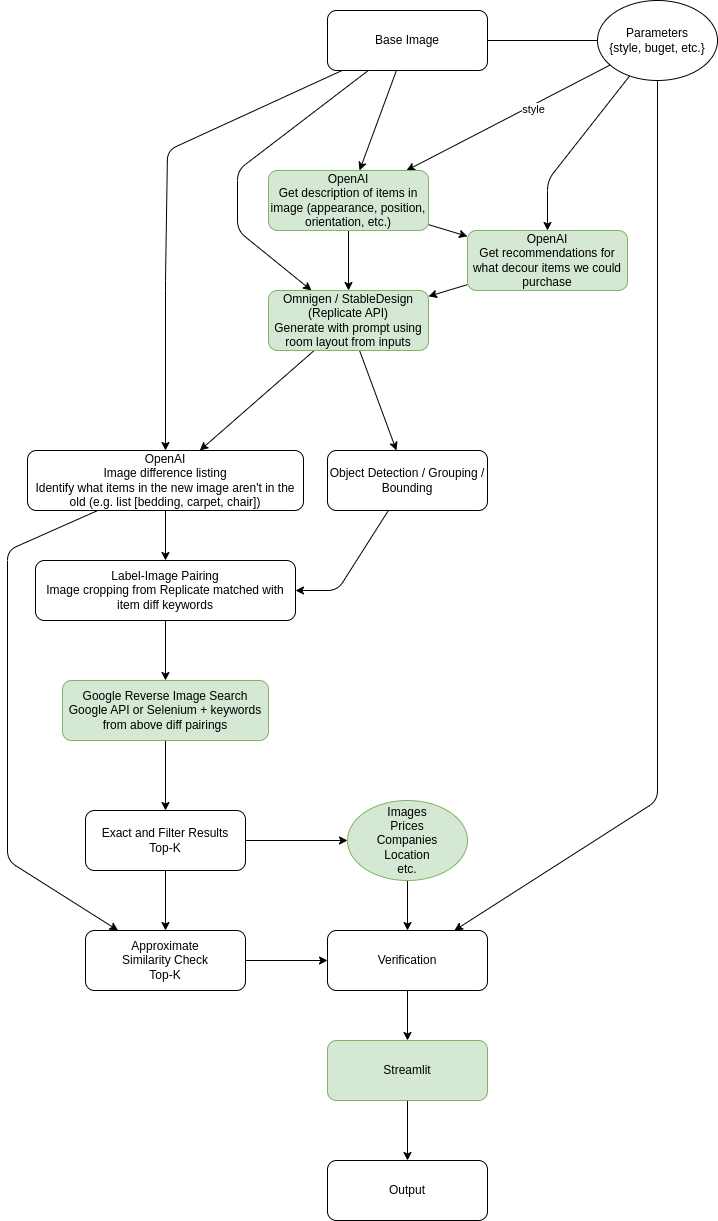

The diagram above was exported from draw.io. Its source (the exported page's mxGraphModel, read from the mxfile embedded in the PNG):
<mxGraphModel dx="1143" dy="1124" grid="1" gridSize="10" guides="1" tooltips="1" connect="1" arrows="1" fold="1" page="1" pageScale="1" pageWidth="827" pageHeight="1169" math="0" shadow="0">
  <root>
    <mxCell id="0" />
    <mxCell id="1" parent="0" />
    <mxCell id="36" style="edgeStyle=none;html=1;" parent="1" source="2" target="35" edge="1">
      <mxGeometry relative="1" as="geometry" />
    </mxCell>
    <mxCell id="40" style="edgeStyle=none;html=1;" parent="1" source="2" target="37" edge="1">
      <mxGeometry relative="1" as="geometry">
        <Array as="points">
          <mxPoint x="310" y="230" />
          <mxPoint x="310" y="290" />
        </Array>
      </mxGeometry>
    </mxCell>
    <mxCell id="51" style="edgeStyle=none;html=1;" parent="1" source="2" target="48" edge="1">
      <mxGeometry relative="1" as="geometry">
        <Array as="points">
          <mxPoint x="240" y="210" />
          <mxPoint x="238" y="340" />
        </Array>
      </mxGeometry>
    </mxCell>
    <mxCell id="2" value="Base Image" style="rounded=1;whiteSpace=wrap;html=1;" parent="1" vertex="1">
      <mxGeometry x="400" y="70" width="160" height="60" as="geometry" />
    </mxCell>
    <mxCell id="15" style="edgeStyle=none;html=1;" parent="1" source="12" target="14" edge="1">
      <mxGeometry relative="1" as="geometry" />
    </mxCell>
    <mxCell id="12" value="Google Reverse Image Search&lt;div&gt;Google API or Selenium + keywords from above diff pairings&lt;/div&gt;" style="rounded=1;whiteSpace=wrap;html=1;fillColor=#d5e8d4;strokeColor=#82b366;" parent="1" vertex="1">
      <mxGeometry x="135" y="740" width="206" height="60" as="geometry" />
    </mxCell>
    <mxCell id="17" style="edgeStyle=none;html=1;" parent="1" source="14" target="16" edge="1">
      <mxGeometry relative="1" as="geometry" />
    </mxCell>
    <mxCell id="44" style="edgeStyle=none;html=1;" parent="1" source="14" target="18" edge="1">
      <mxGeometry relative="1" as="geometry" />
    </mxCell>
    <mxCell id="14" value="Exact and Filter Results&lt;div&gt;&lt;span style=&quot;background-color: transparent;&quot;&gt;Top-K&lt;/span&gt;&lt;br&gt;&lt;/div&gt;" style="rounded=1;whiteSpace=wrap;html=1;" parent="1" vertex="1">
      <mxGeometry x="158" y="870" width="160" height="60" as="geometry" />
    </mxCell>
    <mxCell id="47" style="edgeStyle=none;html=1;" parent="1" source="16" target="21" edge="1">
      <mxGeometry relative="1" as="geometry" />
    </mxCell>
    <mxCell id="16" value="Images&lt;div&gt;Prices&lt;/div&gt;&lt;div&gt;Companies&lt;/div&gt;&lt;div&gt;Location&lt;/div&gt;&lt;div&gt;etc.&lt;/div&gt;" style="ellipse;whiteSpace=wrap;html=1;fillColor=#d5e8d4;strokeColor=#82b366;" parent="1" vertex="1">
      <mxGeometry x="420" y="860.0000000000001" width="120" height="80" as="geometry" />
    </mxCell>
    <mxCell id="46" style="edgeStyle=none;html=1;" parent="1" source="18" target="21" edge="1">
      <mxGeometry relative="1" as="geometry" />
    </mxCell>
    <mxCell id="18" value="&lt;div&gt;Approximate&lt;/div&gt;&lt;div&gt;Similarity Check&lt;br&gt;Top-K&lt;/div&gt;" style="rounded=1;whiteSpace=wrap;html=1;" parent="1" vertex="1">
      <mxGeometry x="158" y="990.0000000000001" width="160" height="60" as="geometry" />
    </mxCell>
    <mxCell id="84" style="edgeStyle=none;html=1;" parent="1" source="21" target="30" edge="1">
      <mxGeometry relative="1" as="geometry" />
    </mxCell>
    <mxCell id="21" value="&lt;div&gt;Verification&lt;/div&gt;" style="rounded=1;whiteSpace=wrap;html=1;" parent="1" vertex="1">
      <mxGeometry x="400" y="990" width="160" height="60" as="geometry" />
    </mxCell>
    <mxCell id="24" style="edgeStyle=none;html=1;endArrow=none;endFill=0;" parent="1" source="23" target="2" edge="1">
      <mxGeometry relative="1" as="geometry" />
    </mxCell>
    <mxCell id="26" style="edgeStyle=none;html=1;" parent="1" source="23" target="21" edge="1">
      <mxGeometry relative="1" as="geometry">
        <Array as="points">
          <mxPoint x="730" y="860" />
        </Array>
      </mxGeometry>
    </mxCell>
    <mxCell id="68" style="edgeStyle=none;html=1;" parent="1" source="23" target="35" edge="1">
      <mxGeometry relative="1" as="geometry" />
    </mxCell>
    <mxCell id="69" value="style" style="edgeLabel;html=1;align=center;verticalAlign=middle;resizable=0;points=[];" parent="68" vertex="1" connectable="0">
      <mxGeometry x="-0.2324" y="3" relative="1" as="geometry">
        <mxPoint y="1" as="offset" />
      </mxGeometry>
    </mxCell>
    <mxCell id="83" style="edgeStyle=none;html=1;" parent="1" source="23" target="80" edge="1">
      <mxGeometry relative="1" as="geometry">
        <Array as="points">
          <mxPoint x="620" y="240" />
        </Array>
      </mxGeometry>
    </mxCell>
    <mxCell id="23" value="Parameters&lt;div&gt;{style, buget, etc.}&lt;/div&gt;" style="ellipse;whiteSpace=wrap;html=1;" parent="1" vertex="1">
      <mxGeometry x="670" y="60" width="120" height="80" as="geometry" />
    </mxCell>
    <mxCell id="78" style="edgeStyle=none;html=1;" parent="1" source="30" target="77" edge="1">
      <mxGeometry relative="1" as="geometry" />
    </mxCell>
    <mxCell id="30" value="Streamlit" style="rounded=1;whiteSpace=wrap;html=1;fillColor=#d5e8d4;strokeColor=#82b366;" parent="1" vertex="1">
      <mxGeometry x="400" y="1100" width="160" height="60" as="geometry" />
    </mxCell>
    <mxCell id="38" style="edgeStyle=none;html=1;" parent="1" source="35" target="37" edge="1">
      <mxGeometry relative="1" as="geometry" />
    </mxCell>
    <mxCell id="81" style="edgeStyle=none;html=1;" parent="1" source="35" target="80" edge="1">
      <mxGeometry relative="1" as="geometry" />
    </mxCell>
    <mxCell id="35" value="OpenAI&lt;div&gt;Get description of items in image (appearance, position, orientation, etc.)&lt;/div&gt;" style="rounded=1;whiteSpace=wrap;html=1;fillColor=#d5e8d4;strokeColor=#82b366;" parent="1" vertex="1">
      <mxGeometry x="341" y="230.00000000000006" width="160" height="60" as="geometry" />
    </mxCell>
    <mxCell id="50" style="edgeStyle=none;html=1;" parent="1" source="37" target="48" edge="1">
      <mxGeometry relative="1" as="geometry" />
    </mxCell>
    <mxCell id="79" style="edgeStyle=none;html=1;" parent="1" source="37" target="62" edge="1">
      <mxGeometry relative="1" as="geometry" />
    </mxCell>
    <mxCell id="37" value="Omnigen / StableDesign (Replicate API)&lt;div&gt;Generate with prompt using room layout from inputs&lt;/div&gt;" style="rounded=1;whiteSpace=wrap;html=1;fillColor=#d5e8d4;strokeColor=#82b366;" parent="1" vertex="1">
      <mxGeometry x="341" y="350.00000000000006" width="160" height="60" as="geometry" />
    </mxCell>
    <mxCell id="54" style="edgeStyle=none;html=1;" parent="1" source="48" target="52" edge="1">
      <mxGeometry relative="1" as="geometry" />
    </mxCell>
    <mxCell id="58" style="edgeStyle=none;html=1;" parent="1" source="48" target="18" edge="1">
      <mxGeometry relative="1" as="geometry">
        <Array as="points">
          <mxPoint x="80" y="610" />
          <mxPoint x="80" y="920" />
        </Array>
      </mxGeometry>
    </mxCell>
    <mxCell id="48" value="OpenAI&lt;div&gt;Image difference listing&lt;/div&gt;&lt;div&gt;Identify what items in the new image aren't in the old (e.g. list [bedding, carpet, chair])&lt;/div&gt;" style="rounded=1;whiteSpace=wrap;html=1;" parent="1" vertex="1">
      <mxGeometry x="100" y="510" width="276" height="60" as="geometry" />
    </mxCell>
    <mxCell id="56" style="edgeStyle=none;html=1;" parent="1" source="52" target="12" edge="1">
      <mxGeometry relative="1" as="geometry" />
    </mxCell>
    <mxCell id="52" value="&lt;div&gt;&lt;/div&gt;&lt;div&gt;Label-Image Pairing&lt;/div&gt;&lt;div&gt;Image cropping from Replicate matched with item diff keywords&lt;/div&gt;" style="rounded=1;whiteSpace=wrap;html=1;" parent="1" vertex="1">
      <mxGeometry x="108" y="620" width="260" height="60" as="geometry" />
    </mxCell>
    <mxCell id="66" style="edgeStyle=none;html=1;" parent="1" source="62" target="52" edge="1">
      <mxGeometry relative="1" as="geometry">
        <Array as="points">
          <mxPoint x="410" y="650" />
        </Array>
      </mxGeometry>
    </mxCell>
    <mxCell id="62" value="Object Detection / Grouping / Bounding" style="rounded=1;whiteSpace=wrap;html=1;" parent="1" vertex="1">
      <mxGeometry x="400" y="510" width="160" height="60" as="geometry" />
    </mxCell>
    <mxCell id="77" value="Output" style="rounded=1;whiteSpace=wrap;html=1;" parent="1" vertex="1">
      <mxGeometry x="400" y="1220" width="160" height="60" as="geometry" />
    </mxCell>
    <mxCell id="82" style="edgeStyle=none;html=1;" parent="1" source="80" target="37" edge="1">
      <mxGeometry relative="1" as="geometry" />
    </mxCell>
    <mxCell id="80" value="OpenAI&lt;div&gt;Get recommendations for what decour items we could purchase&lt;/div&gt;" style="rounded=1;whiteSpace=wrap;html=1;fillColor=#d5e8d4;strokeColor=#82b366;" parent="1" vertex="1">
      <mxGeometry x="540" y="290.00000000000006" width="160" height="60" as="geometry" />
    </mxCell>
  </root>
</mxGraphModel>